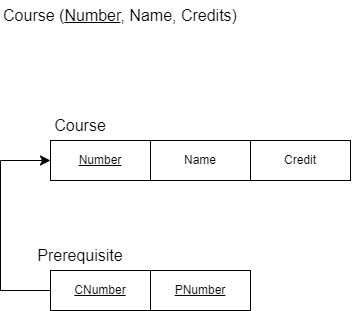

The diagram above was exported from draw.io. Its source (the exported page's mxGraphModel, read from the mxfile embedded in the PNG):
<mxGraphModel dx="1077" dy="586" grid="1" gridSize="10" guides="1" tooltips="1" connect="1" arrows="1" fold="1" page="1" pageScale="1" pageWidth="850" pageHeight="1100" math="0" shadow="0" extFonts="Permanent Marker^https://fonts.googleapis.com/css?family=Permanent+Marker">
  <root>
    <mxCell id="0" />
    <mxCell id="1" parent="0" />
    <mxCell id="sXtvYb_vlRpsD8hEM9Og-1" value="Course (&lt;u&gt;Number&lt;/u&gt;, Name, Credits)&lt;b&gt;&lt;br&gt;&lt;/b&gt;" style="text;html=1;align=center;verticalAlign=middle;whiteSpace=wrap;rounded=0;fontSize=16;" vertex="1" parent="1">
      <mxGeometry x="90" y="60" width="240" height="30" as="geometry" />
    </mxCell>
    <mxCell id="sXtvYb_vlRpsD8hEM9Og-2" value="&lt;u&gt;Number&lt;/u&gt;" style="whiteSpace=wrap;html=1;align=center;" vertex="1" parent="1">
      <mxGeometry x="140" y="200" width="100" height="40" as="geometry" />
    </mxCell>
    <mxCell id="sXtvYb_vlRpsD8hEM9Og-4" value="Course" style="text;html=1;align=center;verticalAlign=middle;whiteSpace=wrap;rounded=0;fontSize=16;" vertex="1" parent="1">
      <mxGeometry x="140" y="170" width="60" height="30" as="geometry" />
    </mxCell>
    <mxCell id="sXtvYb_vlRpsD8hEM9Og-6" value="Name" style="whiteSpace=wrap;html=1;align=center;" vertex="1" parent="1">
      <mxGeometry x="240" y="200" width="100" height="40" as="geometry" />
    </mxCell>
    <mxCell id="sXtvYb_vlRpsD8hEM9Og-7" value="Credit" style="whiteSpace=wrap;html=1;align=center;" vertex="1" parent="1">
      <mxGeometry x="340" y="200" width="100" height="40" as="geometry" />
    </mxCell>
    <mxCell id="sXtvYb_vlRpsD8hEM9Og-27" value="&lt;u&gt;CNumber&lt;/u&gt;" style="whiteSpace=wrap;html=1;align=center;" vertex="1" parent="1">
      <mxGeometry x="140" y="330" width="100" height="40" as="geometry" />
    </mxCell>
    <mxCell id="sXtvYb_vlRpsD8hEM9Og-28" value="Prerequisite" style="text;html=1;align=center;verticalAlign=middle;whiteSpace=wrap;rounded=0;fontSize=16;" vertex="1" parent="1">
      <mxGeometry x="140" y="300" width="60" height="30" as="geometry" />
    </mxCell>
    <mxCell id="sXtvYb_vlRpsD8hEM9Og-29" value="&lt;u&gt;PNumber&lt;/u&gt;" style="whiteSpace=wrap;html=1;align=center;" vertex="1" parent="1">
      <mxGeometry x="240" y="330" width="100" height="40" as="geometry" />
    </mxCell>
    <mxCell id="sXtvYb_vlRpsD8hEM9Og-31" value="" style="endArrow=classic;html=1;rounded=0;fontSize=12;startSize=8;endSize=8;curved=1;" edge="1" parent="1">
      <mxGeometry width="50" height="50" relative="1" as="geometry">
        <mxPoint x="90" y="220" as="sourcePoint" />
        <mxPoint x="140" y="220" as="targetPoint" />
      </mxGeometry>
    </mxCell>
    <mxCell id="sXtvYb_vlRpsD8hEM9Og-33" value="" style="endArrow=none;html=1;rounded=0;fontSize=12;startSize=8;endSize=8;curved=1;" edge="1" parent="1">
      <mxGeometry width="50" height="50" relative="1" as="geometry">
        <mxPoint x="90" y="350" as="sourcePoint" />
        <mxPoint x="90" y="220" as="targetPoint" />
      </mxGeometry>
    </mxCell>
    <mxCell id="sXtvYb_vlRpsD8hEM9Og-35" value="" style="endArrow=none;html=1;rounded=0;fontSize=12;startSize=8;endSize=8;curved=1;entryX=0;entryY=0.5;entryDx=0;entryDy=0;" edge="1" parent="1" target="sXtvYb_vlRpsD8hEM9Og-27">
      <mxGeometry width="50" height="50" relative="1" as="geometry">
        <mxPoint x="90" y="350" as="sourcePoint" />
        <mxPoint x="590" y="160" as="targetPoint" />
      </mxGeometry>
    </mxCell>
  </root>
</mxGraphModel>